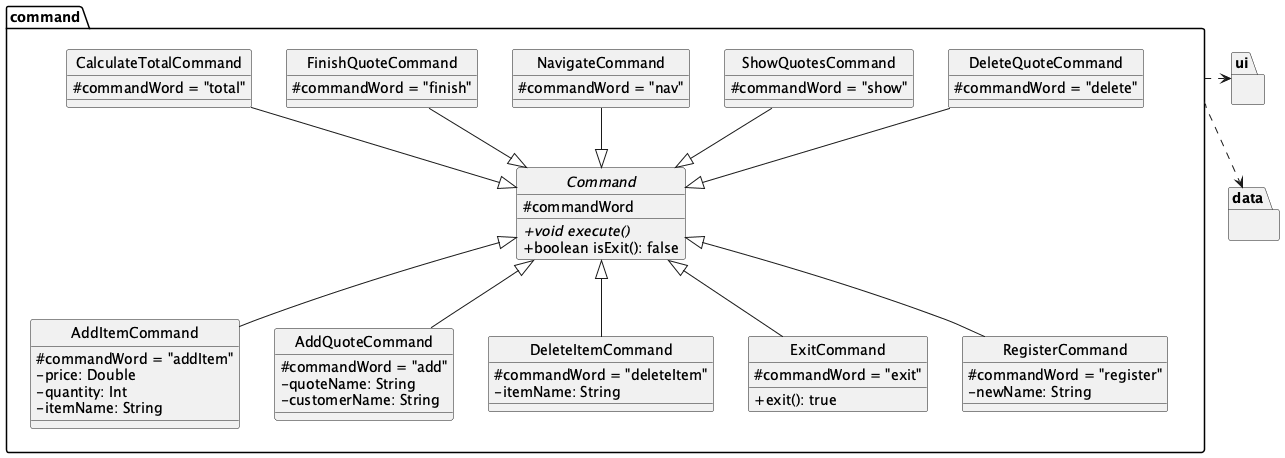

The diagram above was rendered by PlantUML. Its source (embedded in the PNG):
@startuml
hide circle
skinparam classAttributeIconSize 0

package command {
    class AddItemCommand {
        # commandWord = "addItem"
        - price: Double
        - quantity: Int
        - itemName: String
    }

    class AddQuoteCommand {
        # commandWord = "add"
        - quoteName: String
        - customerName: String
    }

    class DeleteItemCommand {
        # commandWord = "deleteItem"
        - itemName: String
    }

    class ExitCommand {
        # commandWord = "exit"
        + exit(): true
    }

    class RegisterCommand {
        # commandWord = "register"
        - newName: String
    }

    class CalculateTotalCommand {
        # commandWord = "total"
    }

    class FinishQuoteCommand {
        # commandWord = "finish"
    }

    class NavigateCommand {
        # commandWord = "nav"
    }

    class ShowQuotesCommand {
        # commandWord = "show"
    }
    
    class DeleteQuoteCommand {
        # commandWord = "delete"
    }

    abstract class Command {
        # commandWord
        + {abstract} void execute()
        + boolean isExit(): false
    }
}

package ui {

}

package data {

}


Command <|-- AddItemCommand 
Command <|-- AddQuoteCommand
Command <|-- ExitCommand
Command <|-- DeleteItemCommand
Command <|-- RegisterCommand
CalculateTotalCommand --|> Command
FinishQuoteCommand --|> Command
NavigateCommand --|> Command
DeleteQuoteCommand --|> Command
ShowQuotesCommand --|> Command

command .> ui
command ..> data

@enduml